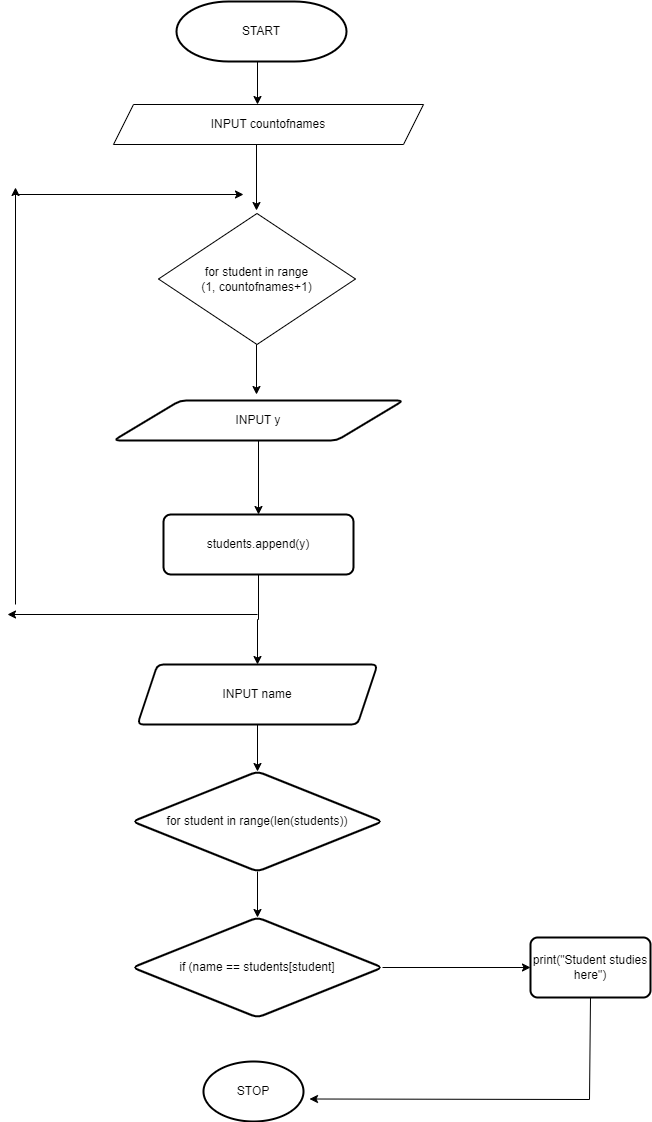

The diagram above was exported from draw.io. Its source (the exported page's mxGraphModel, read from the mxfile embedded in the PNG):
<mxGraphModel dx="1050" dy="557" grid="1" gridSize="10" guides="1" tooltips="1" connect="1" arrows="1" fold="1" page="1" pageScale="1" pageWidth="827" pageHeight="1169" math="0" shadow="0">
  <root>
    <mxCell id="WIyWlLk6GJQsqaUBKTNV-0" />
    <mxCell id="WIyWlLk6GJQsqaUBKTNV-1" parent="WIyWlLk6GJQsqaUBKTNV-0" />
    <mxCell id="UIbjD6lJ_PdBCK9Mgfww-0" value="" style="endArrow=classic;html=1;rounded=0;exitX=0.5;exitY=1;exitDx=0;exitDy=0;" edge="1" parent="WIyWlLk6GJQsqaUBKTNV-1">
      <mxGeometry width="50" height="50" relative="1" as="geometry">
        <mxPoint x="414" y="43" as="sourcePoint" />
        <mxPoint x="414" y="113" as="targetPoint" />
      </mxGeometry>
    </mxCell>
    <mxCell id="UIbjD6lJ_PdBCK9Mgfww-2" value="" style="endArrow=classic;html=1;rounded=0;" edge="1" parent="WIyWlLk6GJQsqaUBKTNV-1">
      <mxGeometry width="50" height="50" relative="1" as="geometry">
        <mxPoint x="413" y="149" as="sourcePoint" />
        <mxPoint x="413" y="219" as="targetPoint" />
      </mxGeometry>
    </mxCell>
    <mxCell id="UIbjD6lJ_PdBCK9Mgfww-1" value="INPUT countofnames" style="shape=parallelogram;perimeter=parallelogramPerimeter;whiteSpace=wrap;html=1;fixedSize=1;" vertex="1" parent="WIyWlLk6GJQsqaUBKTNV-1">
      <mxGeometry x="270" y="113" width="310" height="40" as="geometry" />
    </mxCell>
    <mxCell id="UIbjD6lJ_PdBCK9Mgfww-3" value="for student in range&lt;div&gt;(1, countofnames+1)&lt;/div&gt;" style="rhombus;whiteSpace=wrap;html=1;" vertex="1" parent="WIyWlLk6GJQsqaUBKTNV-1">
      <mxGeometry x="315" y="222" width="197" height="131" as="geometry" />
    </mxCell>
    <mxCell id="UIbjD6lJ_PdBCK9Mgfww-4" value="" style="endArrow=classic;html=1;rounded=0;" edge="1" parent="WIyWlLk6GJQsqaUBKTNV-1">
      <mxGeometry width="50" height="50" relative="1" as="geometry">
        <mxPoint x="413" y="353" as="sourcePoint" />
        <mxPoint x="413" y="403" as="targetPoint" />
      </mxGeometry>
    </mxCell>
    <mxCell id="UIbjD6lJ_PdBCK9Mgfww-9" value="" style="edgeStyle=orthogonalEdgeStyle;rounded=0;orthogonalLoop=1;jettySize=auto;html=1;" edge="1" parent="WIyWlLk6GJQsqaUBKTNV-1" source="UIbjD6lJ_PdBCK9Mgfww-5" target="UIbjD6lJ_PdBCK9Mgfww-8">
      <mxGeometry relative="1" as="geometry" />
    </mxCell>
    <mxCell id="UIbjD6lJ_PdBCK9Mgfww-5" value="INPUT y" style="shape=parallelogram;html=1;strokeWidth=2;perimeter=parallelogramPerimeter;whiteSpace=wrap;rounded=1;arcSize=12;size=0.23;" vertex="1" parent="WIyWlLk6GJQsqaUBKTNV-1">
      <mxGeometry x="270" y="409" width="290" height="40" as="geometry" />
    </mxCell>
    <mxCell id="UIbjD6lJ_PdBCK9Mgfww-14" value="" style="edgeStyle=orthogonalEdgeStyle;rounded=0;orthogonalLoop=1;jettySize=auto;html=1;" edge="1" parent="WIyWlLk6GJQsqaUBKTNV-1" source="UIbjD6lJ_PdBCK9Mgfww-8" target="UIbjD6lJ_PdBCK9Mgfww-13">
      <mxGeometry relative="1" as="geometry" />
    </mxCell>
    <mxCell id="UIbjD6lJ_PdBCK9Mgfww-8" value="students.append(y)" style="rounded=1;whiteSpace=wrap;html=1;strokeWidth=2;arcSize=12;" vertex="1" parent="WIyWlLk6GJQsqaUBKTNV-1">
      <mxGeometry x="320" y="523" width="190" height="60" as="geometry" />
    </mxCell>
    <mxCell id="UIbjD6lJ_PdBCK9Mgfww-10" value="" style="endArrow=classic;html=1;rounded=0;" edge="1" parent="WIyWlLk6GJQsqaUBKTNV-1">
      <mxGeometry width="50" height="50" relative="1" as="geometry">
        <mxPoint x="414" y="623" as="sourcePoint" />
        <mxPoint x="164" y="623" as="targetPoint" />
      </mxGeometry>
    </mxCell>
    <mxCell id="UIbjD6lJ_PdBCK9Mgfww-11" value="" style="endArrow=classic;html=1;rounded=0;" edge="1" parent="WIyWlLk6GJQsqaUBKTNV-1">
      <mxGeometry width="50" height="50" relative="1" as="geometry">
        <mxPoint x="172" y="613" as="sourcePoint" />
        <mxPoint x="172" y="196" as="targetPoint" />
      </mxGeometry>
    </mxCell>
    <mxCell id="UIbjD6lJ_PdBCK9Mgfww-12" value="" style="endArrow=classic;html=1;rounded=0;exitX=0.276;exitY=0.35;exitDx=0;exitDy=0;exitPerimeter=0;" edge="1" parent="WIyWlLk6GJQsqaUBKTNV-1">
      <mxGeometry width="50" height="50" relative="1" as="geometry">
        <mxPoint x="169.99999999999997" y="203" as="sourcePoint" />
        <mxPoint x="400" y="203" as="targetPoint" />
      </mxGeometry>
    </mxCell>
    <mxCell id="UIbjD6lJ_PdBCK9Mgfww-17" value="" style="edgeStyle=orthogonalEdgeStyle;rounded=0;orthogonalLoop=1;jettySize=auto;html=1;" edge="1" parent="WIyWlLk6GJQsqaUBKTNV-1" source="UIbjD6lJ_PdBCK9Mgfww-13" target="UIbjD6lJ_PdBCK9Mgfww-16">
      <mxGeometry relative="1" as="geometry" />
    </mxCell>
    <mxCell id="UIbjD6lJ_PdBCK9Mgfww-13" value="INPUT name" style="shape=parallelogram;perimeter=parallelogramPerimeter;whiteSpace=wrap;html=1;fixedSize=1;rounded=1;strokeWidth=2;arcSize=12;" vertex="1" parent="WIyWlLk6GJQsqaUBKTNV-1">
      <mxGeometry x="294" y="673" width="240" height="60" as="geometry" />
    </mxCell>
    <mxCell id="UIbjD6lJ_PdBCK9Mgfww-19" value="" style="edgeStyle=orthogonalEdgeStyle;rounded=0;orthogonalLoop=1;jettySize=auto;html=1;" edge="1" parent="WIyWlLk6GJQsqaUBKTNV-1" source="UIbjD6lJ_PdBCK9Mgfww-16" target="UIbjD6lJ_PdBCK9Mgfww-18">
      <mxGeometry relative="1" as="geometry" />
    </mxCell>
    <mxCell id="UIbjD6lJ_PdBCK9Mgfww-16" value="for student in range(len(students))" style="rhombus;whiteSpace=wrap;html=1;rounded=1;strokeWidth=2;arcSize=12;" vertex="1" parent="WIyWlLk6GJQsqaUBKTNV-1">
      <mxGeometry x="289" y="780" width="250" height="100" as="geometry" />
    </mxCell>
    <mxCell id="UIbjD6lJ_PdBCK9Mgfww-21" value="" style="edgeStyle=orthogonalEdgeStyle;rounded=0;orthogonalLoop=1;jettySize=auto;html=1;" edge="1" parent="WIyWlLk6GJQsqaUBKTNV-1" source="UIbjD6lJ_PdBCK9Mgfww-18" target="UIbjD6lJ_PdBCK9Mgfww-20">
      <mxGeometry relative="1" as="geometry" />
    </mxCell>
    <mxCell id="UIbjD6lJ_PdBCK9Mgfww-18" value="if (name == students[student]" style="rhombus;whiteSpace=wrap;html=1;rounded=1;strokeWidth=2;arcSize=12;" vertex="1" parent="WIyWlLk6GJQsqaUBKTNV-1">
      <mxGeometry x="289" y="926" width="250" height="100" as="geometry" />
    </mxCell>
    <mxCell id="UIbjD6lJ_PdBCK9Mgfww-20" value="print(&quot;Student studies here&quot;)" style="whiteSpace=wrap;html=1;rounded=1;strokeWidth=2;arcSize=12;" vertex="1" parent="WIyWlLk6GJQsqaUBKTNV-1">
      <mxGeometry x="687" y="946" width="120" height="60" as="geometry" />
    </mxCell>
    <mxCell id="UIbjD6lJ_PdBCK9Mgfww-22" value="START" style="strokeWidth=2;html=1;shape=mxgraph.flowchart.terminator;whiteSpace=wrap;" vertex="1" parent="WIyWlLk6GJQsqaUBKTNV-1">
      <mxGeometry x="333" y="10" width="170" height="60" as="geometry" />
    </mxCell>
    <mxCell id="UIbjD6lJ_PdBCK9Mgfww-23" value="STOP" style="strokeWidth=2;html=1;shape=mxgraph.flowchart.start_1;whiteSpace=wrap;" vertex="1" parent="WIyWlLk6GJQsqaUBKTNV-1">
      <mxGeometry x="360" y="1070" width="100" height="60" as="geometry" />
    </mxCell>
    <mxCell id="UIbjD6lJ_PdBCK9Mgfww-25" value="" style="endArrow=classic;html=1;rounded=0;exitX=0.5;exitY=1;exitDx=0;exitDy=0;" edge="1" parent="WIyWlLk6GJQsqaUBKTNV-1" source="UIbjD6lJ_PdBCK9Mgfww-20">
      <mxGeometry width="50" height="50" relative="1" as="geometry">
        <mxPoint x="750" y="1000" as="sourcePoint" />
        <mxPoint x="466" y="1107.5" as="targetPoint" />
        <Array as="points">
          <mxPoint x="746" y="1108" />
        </Array>
      </mxGeometry>
    </mxCell>
  </root>
</mxGraphModel>